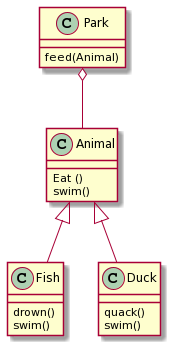

The diagram above was rendered by PlantUML. Its source (embedded in the PNG):
@startuml
Park o-- Animal
Animal <|-- Fish
Animal <|-- Duck


Park : feed(Animal)

class Animal {
  Eat ()
  swim()
}


Fish : drown()
Fish : swim()

Duck : quack()
Duck : swim()
@enduml